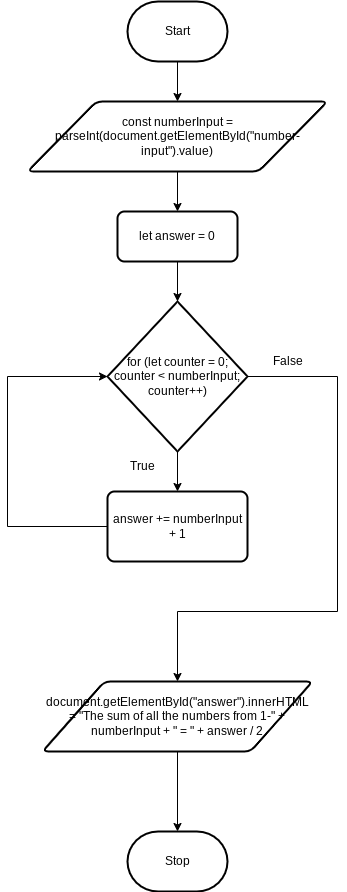

The diagram above was exported from draw.io. Its source (the exported page's mxGraphModel, read from the mxfile embedded in the PNG):
<mxGraphModel dx="1212" dy="956" grid="1" gridSize="10" guides="1" tooltips="1" connect="1" arrows="1" fold="1" page="1" pageScale="1" pageWidth="850" pageHeight="1100" math="0" shadow="0">
  <root>
    <mxCell id="0" />
    <mxCell id="1" parent="0" />
    <mxCell id="10" style="edgeStyle=none;html=1;exitX=0.5;exitY=1;exitDx=0;exitDy=0;exitPerimeter=0;entryX=0.5;entryY=0;entryDx=0;entryDy=0;" edge="1" parent="1" source="2" target="8">
      <mxGeometry relative="1" as="geometry" />
    </mxCell>
    <mxCell id="2" value="Start" style="strokeWidth=2;html=1;shape=mxgraph.flowchart.terminator;whiteSpace=wrap;" parent="1" vertex="1">
      <mxGeometry x="230" y="100" width="100" height="60" as="geometry" />
    </mxCell>
    <mxCell id="3" value="Stop" style="strokeWidth=2;html=1;shape=mxgraph.flowchart.terminator;whiteSpace=wrap;" parent="1" vertex="1">
      <mxGeometry x="230" y="930" width="100" height="60" as="geometry" />
    </mxCell>
    <mxCell id="11" style="edgeStyle=none;html=1;exitX=0.5;exitY=1;exitDx=0;exitDy=0;entryX=0.5;entryY=0;entryDx=0;entryDy=0;" edge="1" parent="1" source="8" target="9">
      <mxGeometry relative="1" as="geometry" />
    </mxCell>
    <mxCell id="8" value="const numberInput = parseInt(document.getElementById(&quot;number-input&quot;).value)" style="shape=parallelogram;html=1;strokeWidth=2;perimeter=parallelogramPerimeter;whiteSpace=wrap;rounded=1;arcSize=12;size=0.23;" vertex="1" parent="1">
      <mxGeometry x="130" y="200" width="300" height="70" as="geometry" />
    </mxCell>
    <mxCell id="13" style="edgeStyle=none;html=1;exitX=0.5;exitY=1;exitDx=0;exitDy=0;entryX=0.5;entryY=0;entryDx=0;entryDy=0;entryPerimeter=0;" edge="1" parent="1" source="9" target="12">
      <mxGeometry relative="1" as="geometry" />
    </mxCell>
    <mxCell id="9" value="let answer = 0" style="rounded=1;whiteSpace=wrap;html=1;absoluteArcSize=1;arcSize=14;strokeWidth=2;" vertex="1" parent="1">
      <mxGeometry x="220" y="310" width="120" height="50" as="geometry" />
    </mxCell>
    <mxCell id="15" style="edgeStyle=none;html=1;exitX=0.5;exitY=1;exitDx=0;exitDy=0;exitPerimeter=0;entryX=0.5;entryY=0;entryDx=0;entryDy=0;" edge="1" parent="1" source="12" target="14">
      <mxGeometry relative="1" as="geometry" />
    </mxCell>
    <mxCell id="21" style="edgeStyle=none;html=1;exitX=1;exitY=0.5;exitDx=0;exitDy=0;exitPerimeter=0;rounded=0;entryX=0.5;entryY=0;entryDx=0;entryDy=0;" edge="1" parent="1" source="12" target="17">
      <mxGeometry relative="1" as="geometry">
        <mxPoint x="280" y="730" as="targetPoint" />
        <Array as="points">
          <mxPoint x="440" y="475" />
          <mxPoint x="440" y="710" />
          <mxPoint x="280" y="710" />
        </Array>
      </mxGeometry>
    </mxCell>
    <mxCell id="12" value="for (let counter = 0; counter &amp;lt; numberInput; counter++)" style="strokeWidth=2;html=1;shape=mxgraph.flowchart.decision;whiteSpace=wrap;" vertex="1" parent="1">
      <mxGeometry x="210" y="400" width="140" height="150" as="geometry" />
    </mxCell>
    <mxCell id="24" style="edgeStyle=none;rounded=0;html=1;exitX=0;exitY=0.5;exitDx=0;exitDy=0;entryX=0;entryY=0.5;entryDx=0;entryDy=0;entryPerimeter=0;" edge="1" parent="1" source="14" target="12">
      <mxGeometry relative="1" as="geometry">
        <Array as="points">
          <mxPoint x="110" y="625" />
          <mxPoint x="110" y="475" />
        </Array>
      </mxGeometry>
    </mxCell>
    <mxCell id="14" value="answer += numberInput + 1" style="rounded=1;whiteSpace=wrap;html=1;absoluteArcSize=1;arcSize=14;strokeWidth=2;" vertex="1" parent="1">
      <mxGeometry x="210" y="590" width="140" height="70" as="geometry" />
    </mxCell>
    <mxCell id="16" value="True" style="text;html=1;align=center;verticalAlign=middle;resizable=0;points=[];autosize=1;strokeColor=none;fillColor=none;" vertex="1" parent="1">
      <mxGeometry x="220" y="550" width="50" height="30" as="geometry" />
    </mxCell>
    <mxCell id="19" style="edgeStyle=none;html=1;exitX=0.5;exitY=1;exitDx=0;exitDy=0;entryX=0.5;entryY=0;entryDx=0;entryDy=0;entryPerimeter=0;" edge="1" parent="1" source="17" target="3">
      <mxGeometry relative="1" as="geometry" />
    </mxCell>
    <mxCell id="17" value="document.getElementById(&quot;answer&quot;).innerHTML = &quot;The sum of all the numbers from 1-&quot; + numberInput + &quot; = &quot; + answer / 2" style="shape=parallelogram;html=1;strokeWidth=2;perimeter=parallelogramPerimeter;whiteSpace=wrap;rounded=1;arcSize=12;size=0.23;" vertex="1" parent="1">
      <mxGeometry x="145" y="780" width="270" height="70" as="geometry" />
    </mxCell>
    <mxCell id="23" value="False" style="text;html=1;align=center;verticalAlign=middle;resizable=0;points=[];autosize=1;strokeColor=none;fillColor=none;" vertex="1" parent="1">
      <mxGeometry x="365" y="445" width="50" height="30" as="geometry" />
    </mxCell>
  </root>
</mxGraphModel>